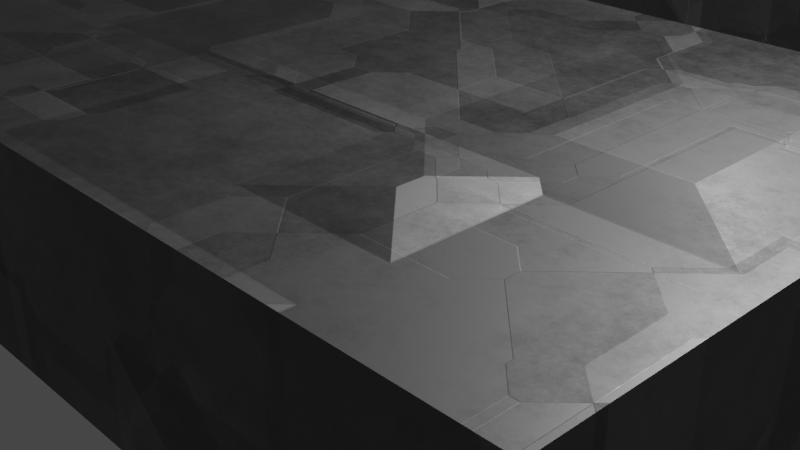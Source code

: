 # Source: PlatformsSizesInOBSIDIAN.blend  (saved by Blender 3.4.6; exported with 4.5.12 LTS)
import bpy
from mathutils import Matrix  # noqa: F401  (used for matrix-valued properties, if any)

bpy.ops.wm.read_factory_settings(use_empty=True)
scene = bpy.context.scene
scene.name = 'Scene'

# ---- collections
col_collection = bpy.data.collections.new('Collection'); scene.collection.children.link(col_collection)

# ---- images (referenced by path relative to the original .blend; pixels are not part of the script)
import os
ASSET_DIR = os.environ.get("B2B_ASSET_DIR", "")  # directory of the original .blend (textures are referenced by path, not embedded)
HERE = os.path.dirname(os.path.abspath(__file__))  # packed textures are extracted next to this script under _unpacked/

def load_image(name, relpath, width, height, colorspace="sRGB"):
    """Load a texture the original file referenced (path relative to the .blend, or extracted next to this script)."""
    p = next((c for c in (os.path.join(HERE, relpath), os.path.join(ASSET_DIR, relpath)) if relpath and os.path.exists(c)), "")
    if p:
        img = bpy.data.images.load(p, check_existing=True)
        img.name = name
    else:  # same state as the original file: an image datablock whose file is absent (Cycles renders it pink)
        img = bpy.data.images.new(name, width, height)
        img.source = "FILE"
        img.filepath = "//" + (relpath or name)
    img.colorspace_settings.name = colorspace
    return img
img_long = load_image('Long', 'Materials/Textures/011123 Textures/Long_Proper_COL.png', 1024, 1024, 'Non-Color')

# ---- materials (node trees are filled in below, after node groups)
mat_dark_metal = bpy.data.materials.new('Dark Metal')
mat_platform_proper = bpy.data.materials.new('Platform Proper')

# ---- material node trees
mat_dark_metal.use_nodes = True; mat_dark_metal.node_tree.nodes.clear()
_N = mat_dark_metal.node_tree.nodes; _L = mat_dark_metal.node_tree.links
n0 = _N.new('ShaderNodeBump'); n0.name = 'Bump.001'; n0.location = (29, -1081)
n0.inputs[0].default_value = 0.55
n0.inputs[1].default_value = 1.0
n0.inputs[2].default_value = 1.0
n1 = _N.new('ShaderNodeValToRGB'); n1.name = 'ColorRamp.003'; n1.location = (-50, -582)
n1.color_ramp.interpolation = 'CONSTANT'
while len(n1.color_ramp.elements) > 1: n1.color_ramp.elements.remove(n1.color_ramp.elements[-1])
n1.color_ramp.elements[0].position = 0.4182; n1.color_ramp.elements[0].color = (0.0, 0.0, 0.0, 1.0)
_e = n1.color_ramp.elements.new(0.5); _e.color = (1.0, 0.028, 0.002836, 1.0)
_e = n1.color_ramp.elements.new(0.6682); _e.color = (1.0, 0.0, 0.0, 1.0)
n2 = _N.new('ShaderNodeMapping'); n2.name = 'Mapping'; n2.location = (-1046, -58)
n2.width = 121
n2.inputs[3].default_value = (0.1, 0.1, 0.1)
n3 = _N.new('ShaderNodeBsdfPrincipled'); n3.name = 'Principled BSDF.001'; n3.location = (259, -389)
n3.distribution = 'GGX'
n3.subsurface_method = 'RANDOM_WALK_SKIN'
n3.inputs[0].default_value = (0.4856, 0.4856, 0.4856, 1.0)
n3.inputs[1].default_value = 1.0
n3.inputs[3].default_value = 1.45
n3.inputs[28].default_value = 10.0
n4 = _N.new('ShaderNodeOutputMaterial'); n4.name = 'Material Output'; n4.location = (970, 338)
n5 = _N.new('ShaderNodeTexNoise'); n5.name = 'Noise Texture'; n5.location = (-648, -147)
n5.inputs[3].default_value = 12.0
n5.inputs[4].default_value = 0.9083
n6 = _N.new('ShaderNodeTexVoronoi'); n6.name = 'Voronoi Texture.002'; n6.location = (-623, 470)
n6.distance = 'CHEBYCHEV'
n6.feature = 'F2'
n6.inputs[2].default_value = 2.5
n7 = _N.new('ShaderNodeTexBrick'); n7.name = 'Brick Texture'; n7.location = (-591, -876)
n7.offset_frequency = 5
n7.offset = 0.2154
n7.squash = 0.3
n7.inputs[5].default_value = 0.01
n7.inputs[6].default_value = 0.9
n8 = _N.new('ShaderNodeMixShader'); n8.name = 'Mix Shader'; n8.location = (635, 304)
n9 = _N.new('ShaderNodeTexCoord'); n9.name = 'Texture Coordinate'; n9.location = (-1226, -58)
n10 = _N.new('ShaderNodeValToRGB'); n10.name = 'ColorRamp.001'; n10.location = (-236, -1110)
while len(n10.color_ramp.elements) > 1: n10.color_ramp.elements.remove(n10.color_ramp.elements[-1])
n10.color_ramp.elements[0].position = 0.0; n10.color_ramp.elements[0].color = (1.0, 1.0, 1.0, 1.0)
_e = n10.color_ramp.elements.new(1.0); _e.color = (0.0, 0.0, 0.0, 1.0)
n11 = _N.new('ShaderNodeBump'); n11.name = 'Bump'; n11.location = (-61, 22)
n11.inputs[0].default_value = 0.7667
n11.inputs[1].default_value = 1.0
n11.inputs[2].default_value = 1.0
n12 = _N.new('ShaderNodeValToRGB'); n12.name = 'ColorRamp'; n12.location = (-669, 182)
while len(n12.color_ramp.elements) > 1: n12.color_ramp.elements.remove(n12.color_ramp.elements[-1])
n12.color_ramp.elements[0].position = 0.0; n12.color_ramp.elements[0].color = (1.0, 1.0, 1.0, 1.0)
_e = n12.color_ramp.elements.new(0.5773); _e.color = (0.0, 0.0, 0.0, 1.0)
n13 = _N.new('ShaderNodeBsdfPrincipled'); n13.name = 'Principled BSDF'; n13.location = (184, 298)
n13.distribution = 'GGX'
n13.subsurface_method = 'RANDOM_WALK_SKIN'
n13.inputs[1].default_value = 1.0
n13.inputs[3].default_value = 1.45
n13.inputs[27].default_value = (0.0, 0.0, 0.0, 1.0)
n13.inputs[28].default_value = 1.0
n14 = _N.new('ShaderNodeValToRGB'); n14.name = 'ColorRamp.005'; n14.location = (-443, 392)
n14.width = 253
n14.color_ramp.interpolation = 'CONSTANT'
while len(n14.color_ramp.elements) > 1: n14.color_ramp.elements.remove(n14.color_ramp.elements[-1])
n14.color_ramp.elements[0].position = 0.1073; n14.color_ramp.elements[0].color = (0.2098, 0.2098, 0.2098, 1.0)
_e = n14.color_ramp.elements.new(0.4034); _e.color = (0.2098, 0.2098, 0.2098, 1.0)
n15 = _N.new('ShaderNodeTexVoronoi'); n15.name = 'Voronoi Texture'; n15.location = (-866, -18)
n15.distance = 'CHEBYCHEV'
n15.feature = 'F2'
n15.inputs[2].default_value = 2.5
n16 = _N.new('ShaderNodeValToRGB'); n16.name = 'ColorRamp.002'; n16.location = (168, 542)
n16.color_ramp.interpolation = 'CONSTANT'
while len(n16.color_ramp.elements) > 1: n16.color_ramp.elements.remove(n16.color_ramp.elements[-1])
n16.color_ramp.elements[0].position = 0.004545; n16.color_ramp.elements[0].color = (1.0, 1.0, 1.0, 1.0)
_e = n16.color_ramp.elements.new(0.07273); _e.color = (0.0, 0.0, 0.0, 1.0)
n17 = _N.new('ShaderNodeTexVoronoi'); n17.name = 'Voronoi Texture.003'; n17.location = (-647, -382)
n17.distance = 'CHEBYCHEV'
n17.feature = 'F2'
n18 = _N.new('ShaderNodeValToRGB'); n18.name = 'ColorRamp.004'; n18.location = (-245, -223)
while len(n18.color_ramp.elements) > 1: n18.color_ramp.elements.remove(n18.color_ramp.elements[-1])
n18.color_ramp.elements[0].position = 0.1818; n18.color_ramp.elements[0].color = (0.1924, 0.1924, 0.1924, 1.0)
_e = n18.color_ramp.elements.new(0.8091); _e.color = (1.0, 1.0, 1.0, 1.0)
n19 = _N.new('ShaderNodeTexVoronoi'); n19.name = 'Voronoi Texture.001'; n19.location = (-855, -820)
n19.distance = 'CHEBYCHEV'
n19.feature = 'F2'
n19.inputs[2].default_value = 3.0
n20 = _N.new('ShaderNodeMix'); n20.name = 'Mix'; n20.location = (-421, -308)
n20.data_type = 'RGBA'
n20.inputs[0].default_value = 0.25
n21 = _N.new('ShaderNodeBump'); n21.name = 'Bump.002'; n21.location = (-410, -32)
n21.inputs[0].default_value = 0.2
n21.inputs[1].default_value = 1.0
n21.inputs[2].default_value = 1.0
n22 = _N.new('ShaderNodeTexImage'); n22.name = 'Image Texture'; n22.location = (625, 627)
n22.image = img_long
_L.new(n11.outputs[0], n13.inputs[5])
_L.new(n12.outputs[0], n11.inputs[3])
_L.new(n2.outputs[0], n15.inputs[0])
_L.new(n15.outputs[0], n12.inputs[0])
_L.new(n10.outputs[0], n0.inputs[3])
_L.new(n0.outputs[0], n3.inputs[5])
_L.new(n7.outputs[0], n10.inputs[0])
_L.new(n2.outputs[0], n19.inputs[0])
_L.new(n19.outputs[0], n7.inputs[0])
_L.new(n16.outputs[0], n8.inputs[0])
_L.new(n2.outputs[0], n6.inputs[0])
_L.new(n6.outputs[0], n16.inputs[0])
_L.new(n7.outputs[0], n1.inputs[0])
_L.new(n1.outputs[0], n3.inputs[27])
_L.new(n5.outputs[0], n20.inputs[6])
_L.new(n2.outputs[0], n5.inputs[0])
_L.new(n2.outputs[0], n17.inputs[0])
_L.new(n20.outputs[2], n18.inputs[0])
_L.new(n18.outputs[0], n13.inputs[2])
_L.new(n18.outputs[0], n3.inputs[2])
_L.new(n17.outputs[1], n20.inputs[7])
_L.new(n21.outputs[0], n11.inputs[4])
_L.new(n17.outputs[1], n21.inputs[3])
_L.new(n14.outputs[0], n13.inputs[0])
_L.new(n15.outputs[0], n14.inputs[0])
_L.new(n8.outputs[0], n4.inputs[0])
_L.new(n13.outputs[0], n8.inputs[1])
_L.new(n3.outputs[0], n8.inputs[2])
_L.new(n9.outputs[3], n2.inputs[0])
n4.is_active_output = True
mat_platform_proper.use_nodes = True; mat_platform_proper.node_tree.nodes.clear()
_N = mat_platform_proper.node_tree.nodes; _L = mat_platform_proper.node_tree.links
n0 = _N.new('ShaderNodeOutputMaterial'); n0.name = 'Material Output.001'; n0.location = (-148, 313)
n1 = _N.new('ShaderNodeTexWave'); n1.name = 'Wave Texture.001'; n1.location = (-1840, 294)
n1.wave_profile = 'TRI'
n1.inputs[1].default_value = 1.0
n2 = _N.new('ShaderNodeMix'); n2.name = 'Mix.002'; n2.location = (-1386, 177)
n2.data_type = 'RGBA'
n2.blend_type = 'MULTIPLY'
n2.inputs[0].default_value = 1.0
n3 = _N.new('ShaderNodeBsdfPrincipled'); n3.name = 'Principled BSDF.001'; n3.location = (-438, 313)
n3.distribution = 'GGX'
n3.subsurface_method = 'RANDOM_WALK_SKIN'
n3.inputs[3].default_value = 1.45
n3.inputs[27].default_value = (0.0, 0.0, 0.0, 1.0)
n3.inputs[28].default_value = 5.0
n4 = _N.new('ShaderNodeValToRGB'); n4.name = 'ColorRamp.001'; n4.location = (-1197, 38)
while len(n4.color_ramp.elements) > 1: n4.color_ramp.elements.remove(n4.color_ramp.elements[-1])
n4.color_ramp.elements[0].position = 0.0; n4.color_ramp.elements[0].color = (1.0, 1.0, 1.0, 1.0)
_e = n4.color_ramp.elements.new(0.000211); _e.color = (0.0, 0.0, 0.0, 1.0)
n5 = _N.new('ShaderNodeMix'); n5.name = 'Mix'; n5.location = (-658, -106)
n5.data_type = 'RGBA'
n5.blend_type = 'COLOR'
n5.inputs[0].default_value = 1.0
n6 = _N.new('ShaderNodeTexCoord'); n6.name = 'Texture Coordinate'; n6.location = (-2460, 250)
n7 = _N.new('ShaderNodeRGB'); n7.name = 'RGB'; n7.location = (-1133, -208)
n7.outputs[0].default_value = (0.05455, 0.1096, 1.0, 1.0)
n8 = _N.new('ShaderNodeTexWave'); n8.name = 'Wave Texture'; n8.location = (-1843, -19)
n8.bands_direction = 'Y'
n8.wave_profile = 'TRI'
n8.inputs[1].default_value = 1.0
n9 = _N.new('ShaderNodeValToRGB'); n9.name = 'ColorRamp'; n9.location = (-1169, 267)
n9.color_ramp.interpolation = 'CONSTANT'
while len(n9.color_ramp.elements) > 1: n9.color_ramp.elements.remove(n9.color_ramp.elements[-1])
n9.color_ramp.elements[0].position = 0.0; n9.color_ramp.elements[0].color = (1.0, 1.0, 1.0, 1.0)
_e = n9.color_ramp.elements.new(0.01); _e.color = (0.005637, 0.005992, 0.02787, 1.0)
n10 = _N.new('ShaderNodeMapping'); n10.name = 'Mapping'; n10.location = (-2280, 250)
n10.inputs[3].default_value = (5.0, 5.0, 5.0)
n11 = _N.new('ShaderNodeTexImage'); n11.name = 'Image Texture'; n11.location = (-306, 636)
n11.image = img_long
_L.new(n9.outputs[0], n3.inputs[0])
_L.new(n10.outputs[0], n8.inputs[0])
_L.new(n2.outputs[2], n9.inputs[0])
_L.new(n10.outputs[0], n1.inputs[0])
_L.new(n3.outputs[0], n0.inputs[0])
_L.new(n2.outputs[2], n4.inputs[0])
_L.new(n7.outputs[0], n5.inputs[7])
_L.new(n4.outputs[0], n5.inputs[6])
_L.new(n1.outputs[1], n2.inputs[6])
_L.new(n8.outputs[1], n2.inputs[7])
_L.new(n6.outputs[2], n10.inputs[0])
n0.is_active_output = True

# ---- world
world_world = bpy.data.worlds.new('World'); scene.world = world_world
world_world.use_nodes = True; world_world.node_tree.nodes.clear()
_N = world_world.node_tree.nodes; _L = world_world.node_tree.links
n0 = _N.new('ShaderNodeOutputWorld'); n0.name = 'World Output'; n0.location = (300, 300)
n1 = _N.new('ShaderNodeBackground'); n1.name = 'Background'; n1.location = (10, 300)
n1.inputs[0].default_value = (0.05088, 0.05088, 0.05088, 1.0)
_L.new(n1.outputs[0], n0.inputs[0])
n0.is_active_output = True
world_world.color = (0.05088, 0.05088, 0.05088)
world_world.use_sun_shadow = False
world_world.sun_shadow_jitter_overblur = 0.0

# ---- cameras
cam_camera = bpy.data.cameras.new('Camera')
cam_camera.clip_end = 100.0
cam_camera.ortho_scale = 7.314

# ---- lights
light_light = bpy.data.lights.new('Light', 'POINT')
light_light.transmission_factor = 0.0
light_light.energy = 1000.0
light_light.shadow_soft_size = 0.1
light_light.shadow_maximum_resolution = 0.006
light_light.use_absolute_resolution = True

# ---- meshes
me_cube_001 = bpy.data.meshes.new('Cube.001')
me_cube_001.from_pydata([(-5.0, 8.568, -1.0), (-5.0, 8.568, 1.0), (-5.0, 12.57, -1.0), (-5.0, 12.57, 1.0), (5.0, 8.568, -1.0), (5.0, 8.568, 1.0), (5.0, 12.57, -1.0), (5.0, 12.57, 1.0), (3.333, 12.57, -1.0), (1.667, 12.57, -1.0), (-1.49e-07, 12.57, -1.0), (-1.667, 12.57, -1.0), (-3.333, 12.57, -1.0), (-3.333, 12.57, 1.0), (-1.667, 12.57, 1.0), (1.49e-07, 12.57, 1.0), (1.667, 12.57, 1.0), (3.333, 12.57, 1.0), (-3.333, 8.568, -1.0), (-1.667, 8.568, -1.0), (1.49e-07, 8.568, -1.0), (1.667, 8.568, -1.0), (3.333, 8.568, -1.0), (3.333, 8.568, 1.0), (1.667, 8.568, 1.0), (-1.49e-07, 8.568, 1.0), (-1.667, 8.568, 1.0), (-3.333, 8.568, 1.0), (-5.0, 8.568, 0.0), (-5.0, 12.57, 0.0), (5.0, 12.57, 0.0), (5.0, 8.568, 0.0), (3.333, 8.568, 0.0), (1.667, 8.568, 0.0), (0.0, 8.568, 0.0), (-1.667, 8.568, 0.0), (-3.333, 8.568, 0.0), (-3.333, 12.57, 0.0), (-1.667, 12.57, 0.0), (0.0, 12.57, 0.0), (1.667, 12.57, 0.0), (3.333, 12.57, 0.0)], [], [(28, 1, 3, 29), (41, 17, 7, 30), (30, 7, 5, 31), (36, 27, 1, 28), (8, 6, 4, 22), (13, 3, 1, 27), (7, 17, 23, 5), (17, 16, 24, 23), (16, 15, 25, 24), (15, 14, 26, 25), (14, 13, 27, 26), (2, 12, 18, 0), (12, 11, 19, 18), (11, 10, 20, 19), (10, 9, 21, 20), (9, 8, 22, 21), (31, 5, 23, 32), (32, 23, 24, 33), (33, 24, 25, 34), (34, 25, 26, 35), (35, 26, 27, 36), (29, 3, 13, 37), (37, 13, 14, 38), (38, 14, 15, 39), (39, 15, 16, 40), (40, 16, 17, 41), (9, 40, 41, 8), (10, 39, 40, 9), (11, 38, 39, 10), (12, 37, 38, 11), (2, 29, 37, 12), (19, 35, 36, 18), (20, 34, 35, 19), (21, 33, 34, 20), (22, 32, 33, 21), (4, 31, 32, 22), (18, 36, 28, 0), (6, 30, 31, 4), (8, 41, 30, 6), (0, 28, 29, 2)])
_uv = me_cube_001.uv_layers.new(name='UVMap')
_uv.uv.foreach_set('vector', [0.4286, 0.07153, 0.4286, 0.1429, 0.1429, 0.1429, 0.1429, 0.07153, 0.07153, 0.738, 0.1429, 0.738, 0.1429, 0.8571, 0.07153, 0.8571, 0.1429, 0.9285, 0.1429, 0.8571, 0.4286, 0.8571, 0.4286, 0.9285, 0.5, 0.262, 0.4286, 0.262, 0.4286, 0.1429, 0.5, 0.1429, 0.8573, 0.5952, 0.8573, 0.7142, 0.5717, 0.7142, 0.5717, 0.5952, 0.1429, 0.262, 0.1429, 0.1429, 0.4286, 0.1429, 0.4286, 0.262, 0.1429, 0.8571, 0.1429, 0.738, 0.4286, 0.738, 0.4286, 0.8571, 0.1429, 0.738, 0.1429, 0.619, 0.4286, 0.619, 0.4286, 0.738, 0.1429, 0.619, 0.1429, 0.5, 0.4286, 0.5, 0.4286, 0.619, 0.1429, 0.5, 0.1429, 0.381, 0.4286, 0.381, 0.4286, 0.5, 0.1429, 0.381, 0.1429, 0.262, 0.4286, 0.262, 0.4286, 0.381, 0.8573, 0.0001211, 0.8573, 0.1191, 0.5717, 0.1191, 0.5717, 0.0001211, 0.8573, 0.1191, 0.8573, 0.2382, 0.5717, 0.2382, 0.5717, 0.1191, 0.8573, 0.2382, 0.8573, 0.3572, 0.5717, 0.3572, 0.5717, 0.2382, 0.8573, 0.3572, 0.8573, 0.4762, 0.5717, 0.4762, 0.5717, 0.3572, 0.8573, 0.4762, 0.8573, 0.5952, 0.5717, 0.5952, 0.5717, 0.4762, 0.5, 0.8571, 0.4286, 0.8571, 0.4286, 0.738, 0.5, 0.738, 0.5, 0.738, 0.4286, 0.738, 0.4286, 0.619, 0.5, 0.619, 0.5, 0.619, 0.4286, 0.619, 0.4286, 0.5, 0.5, 0.5, 0.5, 0.5, 0.4286, 0.5, 0.4286, 0.381, 0.5, 0.381, 0.5, 0.381, 0.4286, 0.381, 0.4286, 0.262, 0.5, 0.262, 0.07153, 0.1429, 0.1429, 0.1429, 0.1429, 0.262, 0.07153, 0.262, 0.07153, 0.262, 0.1429, 0.262, 0.1429, 0.381, 0.07153, 0.381, 0.07153, 0.381, 0.1429, 0.381, 0.1429, 0.5, 0.07153, 0.5, 0.07153, 0.5, 0.1429, 0.5, 0.1429, 0.619, 0.07153, 0.619, 0.07153, 0.619, 0.1429, 0.619, 0.1429, 0.738, 0.07153, 0.738, 0.0001211, 0.619, 0.07153, 0.619, 0.07153, 0.738, 0.0001211, 0.738, 0.0001211, 0.5, 0.07153, 0.5, 0.07153, 0.619, 0.0001211, 0.619, 0.0001211, 0.381, 0.07153, 0.381, 0.07153, 0.5, 0.0001211, 0.5, 0.0001211, 0.262, 0.07153, 0.262, 0.07153, 0.381, 0.0001211, 0.381, 0.0001211, 0.1429, 0.07153, 0.1429, 0.07153, 0.262, 0.0001211, 0.262, 0.5714, 0.381, 0.5, 0.381, 0.5, 0.262, 0.5714, 0.262, 0.5714, 0.5, 0.5, 0.5, 0.5, 0.381, 0.5714, 0.381, 0.5714, 0.619, 0.5, 0.619, 0.5, 0.5, 0.5714, 0.5, 0.5714, 0.738, 0.5, 0.738, 0.5, 0.619, 0.5714, 0.619, 0.5714, 0.8571, 0.5, 0.8571, 0.5, 0.738, 0.5714, 0.738, 0.5714, 0.262, 0.5, 0.262, 0.5, 0.1429, 0.5714, 0.1429, 0.1429, 0.9999, 0.1429, 0.9285, 0.4286, 0.9285, 0.4286, 0.9999, 0.0001211, 0.738, 0.07153, 0.738, 0.07153, 0.8571, 0.0001211, 0.8571, 0.4286, 0.0001206, 0.4286, 0.07153, 0.1429, 0.07153, 0.1429, 0.0001206])
me_cube_001.materials.append(mat_dark_metal)
me_cube_001.update()
me_cube = bpy.data.meshes.new('Cube')
me_cube.from_pydata([(-5.0, -24.94, -2.0), (-5.0, -24.94, 2.0), (-5.0, -12.94, -2.0), (-5.0, -12.94, 2.0), (5.0, -24.94, -2.0), (5.0, -24.94, 2.0), (5.0, -12.94, -2.0), (5.0, -12.94, 2.0), (-5.0, -14.65, -2.0), (-5.0, -16.37, -2.0), (-5.0, -18.08, -2.0), (-5.0, -19.8, -2.0), (-5.0, -21.51, -2.0), (-5.0, -23.23, -2.0), (-5.0, -23.23, 2.0), (-5.0, -21.51, 2.0), (-5.0, -19.8, 2.0), (-5.0, -18.08, 2.0), (-5.0, -16.37, 2.0), (-5.0, -14.65, 2.0), (5.0, -23.23, -2.0), (5.0, -21.51, -2.0), (5.0, -19.8, -2.0), (5.0, -18.08, -2.0), (5.0, -16.37, -2.0), (5.0, -14.65, -2.0), (5.0, -14.65, 2.0), (5.0, -16.37, 2.0), (5.0, -18.08, 2.0), (5.0, -19.8, 2.0), (5.0, -21.51, 2.0), (5.0, -23.23, 2.0), (3.333, -12.94, -2.0), (1.667, -12.94, -2.0), (-1.49e-07, -12.94, -2.0), (-1.667, -12.94, -2.0), (-3.333, -12.94, -2.0), (-3.333, -12.94, 2.0), (-1.667, -12.94, 2.0), (1.49e-07, -12.94, 2.0), (1.667, -12.94, 2.0), (3.333, -12.94, 2.0), (-3.333, -24.94, -2.0), (-1.667, -24.94, -2.0), (1.49e-07, -24.94, -2.0), (1.667, -24.94, -2.0), (3.333, -24.94, -2.0), (3.333, -24.94, 2.0), (1.667, -24.94, 2.0), (-1.49e-07, -24.94, 2.0), (-1.667, -24.94, 2.0), (-3.333, -24.94, 2.0), (-3.333, -14.65, 2.0), (-1.667, -14.65, 2.0), (1.49e-07, -14.65, 2.0), (1.667, -14.65, 2.0), (3.333, -14.65, 2.0), (-3.333, -16.37, 2.0), (-1.667, -16.37, 2.0), (1.49e-07, -16.37, 2.0), (1.667, -16.37, 2.0), (3.333, -16.37, 2.0), (-3.333, -18.08, 2.0), (-1.667, -18.08, 2.0), (1.49e-07, -18.08, 2.0), (1.667, -18.08, 2.0), (3.333, -18.08, 2.0), (-3.333, -19.8, 2.0), (-1.667, -19.8, 2.0), (1.49e-07, -19.8, 2.0), (1.667, -19.8, 2.0), (3.333, -19.8, 2.0), (-3.333, -21.51, 2.0), (-1.667, -21.51, 2.0), (1.49e-07, -21.51, 2.0), (1.667, -21.51, 2.0), (3.333, -21.51, 2.0), (-3.333, -23.23, 2.0), (-1.667, -23.23, 2.0), (1.49e-07, -23.23, 2.0), (1.667, -23.23, 2.0), (3.333, -23.23, 2.0), (3.333, -14.65, -2.0), (1.667, -14.65, -2.0), (-1.49e-07, -14.65, -2.0), (-1.667, -14.65, -2.0), (-3.333, -14.65, -2.0), (3.333, -16.37, -2.0), (1.667, -16.37, -2.0), (-1.49e-07, -16.37, -2.0), (-1.667, -16.37, -2.0), (-3.333, -16.37, -2.0), (3.333, -18.08, -2.0), (1.667, -18.08, -2.0), (-1.49e-07, -18.08, -2.0), (-1.667, -18.08, -2.0), (-3.333, -18.08, -2.0), (3.333, -19.8, -2.0), (1.667, -19.8, -2.0), (-1.49e-07, -19.8, -2.0), (-1.667, -19.8, -2.0), (-3.333, -19.8, -2.0), (3.333, -21.51, -2.0), (1.667, -21.51, -2.0), (-1.49e-07, -21.51, -2.0), (-1.667, -21.51, -2.0), (-3.333, -21.51, -2.0), (3.333, -23.23, -2.0), (1.667, -23.23, -2.0), (-1.49e-07, -23.23, -2.0), (-1.667, -23.23, -2.0), (-3.333, -23.23, -2.0), (-5.0, -24.94, 0.0), (-5.0, -12.94, 0.0), (5.0, -12.94, 0.0), (5.0, -24.94, 0.0), (5.0, -14.65, 0.0), (5.0, -16.37, 0.0), (5.0, -18.08, 0.0), (5.0, -19.8, 0.0), (5.0, -21.51, 0.0), (5.0, -23.23, 0.0), (-5.0, -23.23, 0.0), (-5.0, -21.51, 0.0), (-5.0, -19.8, 0.0), (-5.0, -18.08, 0.0), (-5.0, -16.37, 0.0), (-5.0, -14.65, 0.0), (3.333, -24.94, 0.0), (1.667, -24.94, 0.0), (0.0, -24.94, 0.0), (-1.667, -24.94, 0.0), (-3.333, -24.94, 0.0), (-3.333, -12.94, 0.0), (-1.667, -12.94, 0.0), (0.0, -12.94, 0.0), (1.667, -12.94, 0.0), (3.333, -12.94, 0.0)], [], [(127, 19, 3, 113), (137, 41, 7, 114), (121, 31, 5, 115), (132, 51, 1, 112), (107, 20, 4, 46), (77, 14, 1, 51), (37, 3, 19, 52), (52, 19, 18, 57), (57, 18, 17, 62), (62, 17, 16, 67), (67, 16, 15, 72), (72, 15, 14, 77), (32, 6, 25, 82), (82, 25, 24, 87), (87, 24, 23, 92), (92, 23, 22, 97), (97, 22, 21, 102), (102, 21, 20, 107), (114, 7, 26, 116), (116, 26, 27, 117), (117, 27, 28, 118), (118, 28, 29, 119), (119, 29, 30, 120), (120, 30, 31, 121), (112, 1, 14, 122), (122, 14, 15, 123), (123, 15, 16, 124), (124, 16, 17, 125), (125, 17, 18, 126), (126, 18, 19, 127), (12, 106, 111, 13), (106, 105, 110, 111), (105, 104, 109, 110), (104, 103, 108, 109), (103, 102, 107, 108), (11, 101, 106, 12), (101, 100, 105, 106), (100, 99, 104, 105), (99, 98, 103, 104), (98, 97, 102, 103), (10, 96, 101, 11), (96, 95, 100, 101), (95, 94, 99, 100), (94, 93, 98, 99), (93, 92, 97, 98), (9, 91, 96, 10), (91, 90, 95, 96), (90, 89, 94, 95), (89, 88, 93, 94), (88, 87, 92, 93), (8, 86, 91, 9), (86, 85, 90, 91), (85, 84, 89, 90), (84, 83, 88, 89), (83, 82, 87, 88), (2, 36, 86, 8), (36, 35, 85, 86), (35, 34, 84, 85), (34, 33, 83, 84), (33, 32, 82, 83), (30, 76, 81, 31), (76, 75, 80, 81), (75, 74, 79, 80), (74, 73, 78, 79), (73, 72, 77, 78), (29, 71, 76, 30), (71, 70, 75, 76), (70, 69, 74, 75), (69, 68, 73, 74), (68, 67, 72, 73), (28, 66, 71, 29), (66, 65, 70, 71), (65, 64, 69, 70), (64, 63, 68, 69), (63, 62, 67, 68), (27, 61, 66, 28), (61, 60, 65, 66), (60, 59, 64, 65), (59, 58, 63, 64), (58, 57, 62, 63), (26, 56, 61, 27), (56, 55, 60, 61), (55, 54, 59, 60), (54, 53, 58, 59), (53, 52, 57, 58), (7, 41, 56, 26), (41, 40, 55, 56), (40, 39, 54, 55), (39, 38, 53, 54), (38, 37, 52, 53), (31, 81, 47, 5), (81, 80, 48, 47), (80, 79, 49, 48), (79, 78, 50, 49), (78, 77, 51, 50), (13, 111, 42, 0), (111, 110, 43, 42), (110, 109, 44, 43), (109, 108, 45, 44), (108, 107, 46, 45), (115, 5, 47, 128), (128, 47, 48, 129), (129, 48, 49, 130), (130, 49, 50, 131), (131, 50, 51, 132), (113, 3, 37, 133), (133, 37, 38, 134), (134, 38, 39, 135), (135, 39, 40, 136), (136, 40, 41, 137), (33, 136, 137, 32), (34, 135, 136, 33), (35, 134, 135, 34), (36, 133, 134, 35), (2, 113, 133, 36), (43, 131, 132, 42), (44, 130, 131, 43), (45, 129, 130, 44), (46, 128, 129, 45), (4, 115, 128, 46), (9, 126, 127, 8), (10, 125, 126, 9), (11, 124, 125, 10), (12, 123, 124, 11), (13, 122, 123, 12), (0, 112, 122, 13), (21, 120, 121, 20), (22, 119, 120, 21), (23, 118, 119, 22), (24, 117, 118, 23), (25, 116, 117, 24), (6, 114, 116, 25), (42, 132, 112, 0), (20, 121, 115, 4), (32, 137, 114, 6), (8, 127, 113, 2)])
_uv = me_cube.uv_layers.new(name='UVMap')
_uv.uv.foreach_set('vector', [0.5102, 0.5714, 0.5102, 0.5, 0.5714, 0.5, 0.5714, 0.5714, 0.6428, 0.9404, 0.7142, 0.9404, 0.7142, 0.9999, 0.6428, 0.9999, 0.2041, 0.0715, 0.2041, 0.1429, 0.1429, 0.1429, 0.1429, 0.0715, 0.0715, 0.7023, 8.44e-05, 0.7023, 8.44e-05, 0.6428, 0.0715, 0.6428, 0.2041, 0.9404, 0.2041, 0.9999, 0.1429, 0.9999, 0.1429, 0.9404, 0.2041, 0.4405, 0.2041, 0.5, 0.1429, 0.5, 0.1429, 0.4405, 0.5714, 0.4405, 0.5714, 0.5, 0.5102, 0.5, 0.5102, 0.4405, 0.5102, 0.4405, 0.5102, 0.5, 0.449, 0.5, 0.449, 0.4405, 0.449, 0.4405, 0.449, 0.5, 0.3878, 0.5, 0.3878, 0.4405, 0.3878, 0.4405, 0.3878, 0.5, 0.3266, 0.5, 0.3266, 0.4405, 0.3266, 0.4405, 0.3266, 0.5, 0.2653, 0.5, 0.2653, 0.4405, 0.2653, 0.4405, 0.2653, 0.5, 0.2041, 0.5, 0.2041, 0.4405, 0.5714, 0.9404, 0.5714, 0.9999, 0.5102, 0.9999, 0.5102, 0.9404, 0.5102, 0.9404, 0.5102, 0.9999, 0.449, 0.9999, 0.449, 0.9404, 0.449, 0.9404, 0.449, 0.9999, 0.3878, 0.9999, 0.3878, 0.9404, 0.3878, 0.9404, 0.3878, 0.9999, 0.3266, 0.9999, 0.3266, 0.9404, 0.3266, 0.9404, 0.3266, 0.9999, 0.2653, 0.9999, 0.2653, 0.9404, 0.2653, 0.9404, 0.2653, 0.9999, 0.2041, 0.9999, 0.2041, 0.9404, 0.5714, 0.0715, 0.5714, 0.1429, 0.5102, 0.1429, 0.5102, 0.0715, 0.5102, 0.0715, 0.5102, 0.1429, 0.449, 0.1429, 0.449, 0.0715, 0.449, 0.0715, 0.449, 0.1429, 0.3878, 0.1429, 0.3878, 0.0715, 0.3878, 0.0715, 0.3878, 0.1429, 0.3266, 0.1429, 0.3266, 0.0715, 0.3266, 0.0715, 0.3266, 0.1429, 0.2653, 0.1429, 0.2653, 0.0715, 0.2653, 0.0715, 0.2653, 0.1429, 0.2041, 0.1429, 0.2041, 0.0715, 0.1429, 0.5714, 0.1429, 0.5, 0.2041, 0.5, 0.2041, 0.5714, 0.2041, 0.5714, 0.2041, 0.5, 0.2653, 0.5, 0.2653, 0.5714, 0.2653, 0.5714, 0.2653, 0.5, 0.3266, 0.5, 0.3266, 0.5714, 0.3266, 0.5714, 0.3266, 0.5, 0.3878, 0.5, 0.3878, 0.5714, 0.3878, 0.5714, 0.3878, 0.5, 0.449, 0.5, 0.449, 0.5714, 0.449, 0.5714, 0.449, 0.5, 0.5102, 0.5, 0.5102, 0.5714, 0.2653, 0.6428, 0.2653, 0.7023, 0.2041, 0.7023, 0.2041, 0.6428, 0.2653, 0.7023, 0.2653, 0.7619, 0.2041, 0.7619, 0.2041, 0.7023, 0.2653, 0.7619, 0.2653, 0.8214, 0.2041, 0.8214, 0.2041, 0.7619, 0.2653, 0.8214, 0.2653, 0.8809, 0.2041, 0.8809, 0.2041, 0.8214, 0.2653, 0.8809, 0.2653, 0.9404, 0.2041, 0.9404, 0.2041, 0.8809, 0.3266, 0.6428, 0.3266, 0.7023, 0.2653, 0.7023, 0.2653, 0.6428, 0.3266, 0.7023, 0.3266, 0.7619, 0.2653, 0.7619, 0.2653, 0.7023, 0.3266, 0.7619, 0.3266, 0.8214, 0.2653, 0.8214, 0.2653, 0.7619, 0.3266, 0.8214, 0.3266, 0.8809, 0.2653, 0.8809, 0.2653, 0.8214, 0.3266, 0.8809, 0.3266, 0.9404, 0.2653, 0.9404, 0.2653, 0.8809, 0.3878, 0.6428, 0.3878, 0.7023, 0.3266, 0.7023, 0.3266, 0.6428, 0.3878, 0.7023, 0.3878, 0.7619, 0.3266, 0.7619, 0.3266, 0.7023, 0.3878, 0.7619, 0.3878, 0.8214, 0.3266, 0.8214, 0.3266, 0.7619, 0.3878, 0.8214, 0.3878, 0.8809, 0.3266, 0.8809, 0.3266, 0.8214, 0.3878, 0.8809, 0.3878, 0.9404, 0.3266, 0.9404, 0.3266, 0.8809, 0.449, 0.6428, 0.449, 0.7023, 0.3878, 0.7023, 0.3878, 0.6428, 0.449, 0.7023, 0.449, 0.7619, 0.3878, 0.7619, 0.3878, 0.7023, 0.449, 0.7619, 0.449, 0.8214, 0.3878, 0.8214, 0.3878, 0.7619, 0.449, 0.8214, 0.449, 0.8809, 0.3878, 0.8809, 0.3878, 0.8214, 0.449, 0.8809, 0.449, 0.9404, 0.3878, 0.9404, 0.3878, 0.8809, 0.5102, 0.6428, 0.5102, 0.7023, 0.449, 0.7023, 0.449, 0.6428, 0.5102, 0.7023, 0.5102, 0.7619, 0.449, 0.7619, 0.449, 0.7023, 0.5102, 0.7619, 0.5102, 0.8214, 0.449, 0.8214, 0.449, 0.7619, 0.5102, 0.8214, 0.5102, 0.8809, 0.449, 0.8809, 0.449, 0.8214, 0.5102, 0.8809, 0.5102, 0.9404, 0.449, 0.9404, 0.449, 0.8809, 0.5714, 0.6428, 0.5714, 0.7023, 0.5102, 0.7023, 0.5102, 0.6428, 0.5714, 0.7023, 0.5714, 0.7619, 0.5102, 0.7619, 0.5102, 0.7023, 0.5714, 0.7619, 0.5714, 0.8214, 0.5102, 0.8214, 0.5102, 0.7619, 0.5714, 0.8214, 0.5714, 0.8809, 0.5102, 0.8809, 0.5102, 0.8214, 0.5714, 0.8809, 0.5714, 0.9404, 0.5102, 0.9404, 0.5102, 0.8809, 0.2653, 0.1429, 0.2653, 0.2024, 0.2041, 0.2024, 0.2041, 0.1429, 0.2653, 0.2024, 0.2653, 0.2619, 0.2041, 0.2619, 0.2041, 0.2024, 0.2653, 0.2619, 0.2653, 0.3215, 0.2041, 0.3215, 0.2041, 0.2619, 0.2653, 0.3215, 0.2653, 0.381, 0.2041, 0.381, 0.2041, 0.3215, 0.2653, 0.381, 0.2653, 0.4405, 0.2041, 0.4405, 0.2041, 0.381, 0.3266, 0.1429, 0.3266, 0.2024, 0.2653, 0.2024, 0.2653, 0.1429, 0.3266, 0.2024, 0.3266, 0.2619, 0.2653, 0.2619, 0.2653, 0.2024, 0.3266, 0.2619, 0.3266, 0.3215, 0.2653, 0.3215, 0.2653, 0.2619, 0.3266, 0.3215, 0.3266, 0.381, 0.2653, 0.381, 0.2653, 0.3215, 0.3266, 0.381, 0.3266, 0.4405, 0.2653, 0.4405, 0.2653, 0.381, 0.3878, 0.1429, 0.3878, 0.2024, 0.3266, 0.2024, 0.3266, 0.1429, 0.3878, 0.2024, 0.3878, 0.2619, 0.3266, 0.2619, 0.3266, 0.2024, 0.3878, 0.2619, 0.3878, 0.3215, 0.3266, 0.3215, 0.3266, 0.2619, 0.3878, 0.3215, 0.3878, 0.381, 0.3266, 0.381, 0.3266, 0.3215, 0.3878, 0.381, 0.3878, 0.4405, 0.3266, 0.4405, 0.3266, 0.381, 0.449, 0.1429, 0.449, 0.2024, 0.3878, 0.2024, 0.3878, 0.1429, 0.449, 0.2024, 0.449, 0.2619, 0.3878, 0.2619, 0.3878, 0.2024, 0.449, 0.2619, 0.449, 0.3215, 0.3878, 0.3215, 0.3878, 0.2619, 0.449, 0.3215, 0.449, 0.381, 0.3878, 0.381, 0.3878, 0.3215, 0.449, 0.381, 0.449, 0.4405, 0.3878, 0.4405, 0.3878, 0.381, 0.5102, 0.1429, 0.5102, 0.2024, 0.449, 0.2024, 0.449, 0.1429, 0.5102, 0.2024, 0.5102, 0.2619, 0.449, 0.2619, 0.449, 0.2024, 0.5102, 0.2619, 0.5102, 0.3215, 0.449, 0.3215, 0.449, 0.2619, 0.5102, 0.3215, 0.5102, 0.381, 0.449, 0.381, 0.449, 0.3215, 0.5102, 0.381, 0.5102, 0.4405, 0.449, 0.4405, 0.449, 0.381, 0.5714, 0.1429, 0.5714, 0.2024, 0.5102, 0.2024, 0.5102, 0.1429, 0.5714, 0.2024, 0.5714, 0.2619, 0.5102, 0.2619, 0.5102, 0.2024, 0.5714, 0.2619, 0.5714, 0.3215, 0.5102, 0.3215, 0.5102, 0.2619, 0.5714, 0.3215, 0.5714, 0.381, 0.5102, 0.381, 0.5102, 0.3215, 0.5714, 0.381, 0.5714, 0.4405, 0.5102, 0.4405, 0.5102, 0.381, 0.2041, 0.1429, 0.2041, 0.2024, 0.1429, 0.2024, 0.1429, 0.1429, 0.2041, 0.2024, 0.2041, 0.2619, 0.1429, 0.2619, 0.1429, 0.2024, 0.2041, 0.2619, 0.2041, 0.3215, 0.1429, 0.3215, 0.1429, 0.2619, 0.2041, 0.3215, 0.2041, 0.381, 0.1429, 0.381, 0.1429, 0.3215, 0.2041, 0.381, 0.2041, 0.4405, 0.1429, 0.4405, 0.1429, 0.381, 0.2041, 0.6428, 0.2041, 0.7023, 0.1429, 0.7023, 0.1429, 0.6428, 0.2041, 0.7023, 0.2041, 0.7619, 0.1429, 0.7619, 0.1429, 0.7023, 0.2041, 0.7619, 0.2041, 0.8214, 0.1429, 0.8214, 0.1429, 0.7619, 0.2041, 0.8214, 0.2041, 0.8809, 0.1429, 0.8809, 0.1429, 0.8214, 0.2041, 0.8809, 0.2041, 0.9404, 0.1429, 0.9404, 0.1429, 0.8809, 0.0715, 0.9999, 8.44e-05, 0.9999, 8.44e-05, 0.9404, 0.0715, 0.9404, 0.0715, 0.9404, 8.44e-05, 0.9404, 8.44e-05, 0.8809, 0.0715, 0.8809, 0.0715, 0.8809, 8.44e-05, 0.8809, 8.44e-05, 0.8214, 0.0715, 0.8214, 0.0715, 0.8214, 8.44e-05, 0.8214, 8.44e-05, 0.7619, 0.0715, 0.7619, 0.0715, 0.7619, 8.44e-05, 0.7619, 8.44e-05, 0.7023, 0.0715, 0.7023, 0.6428, 0.6428, 0.7142, 0.6428, 0.7142, 0.7023, 0.6428, 0.7023, 0.6428, 0.7023, 0.7142, 0.7023, 0.7142, 0.7619, 0.6428, 0.7619, 0.6428, 0.7619, 0.7142, 0.7619, 0.7142, 0.8214, 0.6428, 0.8214, 0.6428, 0.8214, 0.7142, 0.8214, 0.7142, 0.8809, 0.6428, 0.8809, 0.6428, 0.8809, 0.7142, 0.8809, 0.7142, 0.9404, 0.6428, 0.9404, 0.5714, 0.8809, 0.6428, 0.8809, 0.6428, 0.9404, 0.5714, 0.9404, 0.5714, 0.8214, 0.6428, 0.8214, 0.6428, 0.8809, 0.5714, 0.8809, 0.5714, 0.7619, 0.6428, 0.7619, 0.6428, 0.8214, 0.5714, 0.8214, 0.5714, 0.7023, 0.6428, 0.7023, 0.6428, 0.7619, 0.5714, 0.7619, 0.5714, 0.6428, 0.6428, 0.6428, 0.6428, 0.7023, 0.5714, 0.7023, 0.1429, 0.7619, 0.0715, 0.7619, 0.0715, 0.7023, 0.1429, 0.7023, 0.1429, 0.8214, 0.0715, 0.8214, 0.0715, 0.7619, 0.1429, 0.7619, 0.1429, 0.8809, 0.0715, 0.8809, 0.0715, 0.8214, 0.1429, 0.8214, 0.1429, 0.9404, 0.0715, 0.9404, 0.0715, 0.8809, 0.1429, 0.8809, 0.1429, 0.9999, 0.0715, 0.9999, 0.0715, 0.9404, 0.1429, 0.9404, 0.449, 0.6428, 0.449, 0.5714, 0.5102, 0.5714, 0.5102, 0.6428, 0.3878, 0.6428, 0.3878, 0.5714, 0.449, 0.5714, 0.449, 0.6428, 0.3266, 0.6428, 0.3266, 0.5714, 0.3878, 0.5714, 0.3878, 0.6428, 0.2653, 0.6428, 0.2653, 0.5714, 0.3266, 0.5714, 0.3266, 0.6428, 0.2041, 0.6428, 0.2041, 0.5714, 0.2653, 0.5714, 0.2653, 0.6428, 0.1429, 0.6428, 0.1429, 0.5714, 0.2041, 0.5714, 0.2041, 0.6428, 0.2653, 8.488e-05, 0.2653, 0.0715, 0.2041, 0.0715, 0.2041, 8.488e-05, 0.3266, 8.488e-05, 0.3266, 0.0715, 0.2653, 0.0715, 0.2653, 8.488e-05, 0.3878, 8.488e-05, 0.3878, 0.0715, 0.3266, 0.0715, 0.3266, 8.488e-05, 0.449, 8.488e-05, 0.449, 0.0715, 0.3878, 0.0715, 0.3878, 8.488e-05, 0.5102, 8.488e-05, 0.5102, 0.0715, 0.449, 0.0715, 0.449, 8.488e-05, 0.5714, 8.488e-05, 0.5714, 0.0715, 0.5102, 0.0715, 0.5102, 8.488e-05, 0.1429, 0.7023, 0.0715, 0.7023, 0.0715, 0.6428, 0.1429, 0.6428, 0.2041, 8.488e-05, 0.2041, 0.0715, 0.1429, 0.0715, 0.1429, 8.488e-05, 0.5714, 0.9404, 0.6428, 0.9404, 0.6428, 0.9999, 0.5714, 0.9999, 0.5102, 0.6428, 0.5102, 0.5714, 0.5714, 0.5714, 0.5714, 0.6428])
me_cube.materials.append(mat_platform_proper)
me_cube.update()
me_cube_002 = bpy.data.meshes.new('Cube.002')
me_cube_002.from_pydata([(-5.0, 16.64, -0.5), (-5.0, 16.64, 0.5), (-5.0, 22.64, -0.5), (-5.0, 22.64, 0.5), (5.0, 16.64, -0.5), (5.0, 16.64, 0.5), (5.0, 22.64, -0.5), (5.0, 22.64, 0.5)], [], [(0, 1, 3, 2), (2, 3, 7, 6), (6, 7, 5, 4), (4, 5, 1, 0), (2, 6, 4, 0), (7, 3, 1, 5)])
_uv = me_cube_002.uv_layers.new(name='UVMap')
_uv.uv.foreach_set('vector', [0.4999, 0.0001254, 0.4999, 0.07152, 0.07152, 0.07152, 0.07152, 0.0001254, 0.0001259, 0.07152, 0.07152, 0.07152, 0.07152, 0.7854, 0.0001259, 0.7854, 0.07152, 0.8568, 0.07152, 0.7854, 0.4999, 0.7854, 0.4999, 0.8568, 0.5713, 0.7854, 0.4999, 0.7854, 0.4999, 0.07152, 0.5713, 0.07152, 0.9999, 0.0001259, 0.9999, 0.7141, 0.5715, 0.7141, 0.5715, 0.0001259, 0.07152, 0.7854, 0.07152, 0.07152, 0.4999, 0.07152, 0.4999, 0.7854])
me_cube_002.materials.append(mat_dark_metal)
me_cube_002.update()
me_cube_004 = bpy.data.meshes.new('Cube.004')
me_cube_004.from_pydata([(-5.0, -2.0, -2.0), (-5.0, -2.0, 2.0), (-5.0, 2.0, -2.0), (-5.0, 2.0, 2.0), (5.0, -2.0, -2.0), (5.0, -2.0, 2.0), (5.0, 2.0, -2.0), (5.0, 2.0, 2.0), (0.0, 2.0, -2.0), (0.0, 2.0, 2.0), (0.0, -2.0, -2.0), (0.0, -2.0, 2.0), (-5.0, -2.0, 0.0), (-5.0, 2.0, 0.0), (5.0, 2.0, 0.0), (5.0, -2.0, 0.0), (0.0, -2.0, 0.0), (0.0, 2.0, 0.0), (-5.0, -4.0, 0.0), (-5.0, -4.0, 2.0), (0.0, -4.0, 2.0), (5.0, -4.0, 2.0), (5.0, -4.0, 0.0), (0.0, -4.0, 0.0), (-5.0, 0.0, -2.0), (-5.0, 0.0, 2.0), (5.0, 0.0, -2.0), (5.0, 0.0, 2.0), (0.0, 0.0, 2.0), (0.0, 0.0, -2.0), (5.0, 0.0, 0.0), (-5.0, 0.0, 0.0)], [], [(31, 25, 3, 13), (17, 9, 7, 14), (30, 27, 5, 15), (11, 1, 19, 20), (29, 26, 4, 10), (28, 25, 1, 11), (27, 28, 11, 5), (24, 29, 10, 0), (5, 11, 20, 21), (13, 3, 9, 17), (2, 13, 17, 8), (4, 15, 16, 10), (10, 16, 12, 0), (26, 30, 15, 4), (8, 17, 14, 6), (24, 31, 13, 2), (23, 20, 19, 18), (22, 21, 20, 23), (16, 15, 22, 23), (1, 12, 18, 19), (15, 5, 21, 22), (12, 16, 23, 18), (0, 12, 31, 24), (6, 14, 30, 26), (2, 8, 29, 24), (7, 9, 28, 27), (9, 3, 25, 28), (8, 6, 26, 29), (14, 7, 27, 30), (12, 1, 25, 31)])
_uv = me_cube_004.uv_layers.new(name='UVMap')
_uv.uv.foreach_set('vector', [0.3, 0.1, 0.3, 0.2, 0.2, 0.2, 0.2, 0.1, 0.1, 0.45, 0.2, 0.45, 0.2, 0.7, 0.1, 0.7, 0.3, 0.8, 0.3, 0.7, 0.4, 0.7, 0.4, 0.8, 0.4, 0.45, 0.4, 0.2, 0.5, 0.2, 0.5, 0.45, 0.7, 0.25, 0.7, 0.0, 0.8, 0.0, 0.8, 0.25, 0.3, 0.45, 0.3, 0.2, 0.4, 0.2, 0.4, 0.45, 0.3, 0.7, 0.3, 0.45, 0.4, 0.45, 0.4, 0.7, 0.7, 0.5, 0.7, 0.25, 0.8, 0.25, 0.8, 0.5, 0.4, 0.7, 0.4, 0.45, 0.5, 0.45, 0.5, 0.7, 0.1, 0.2, 0.2, 0.2, 0.2, 0.45, 0.1, 0.45, 0.0, 0.2, 0.1, 0.2, 0.1, 0.45, 0.0, 0.45, 0.8, 0.0, 0.9, 0.0, 0.9, 0.25, 0.8, 0.25, 0.8, 0.25, 0.9, 0.25, 0.9, 0.5, 0.8, 0.5, 0.3, 0.9, 0.3, 0.8, 0.4, 0.8, 0.4, 0.9, 0.0, 0.45, 0.1, 0.45, 0.1, 0.7, 0.0, 0.7, 0.3, 0.0, 0.3, 0.1, 0.2, 0.1, 0.2, 0.0, 0.6, 0.45, 0.5, 0.45, 0.5, 0.2, 0.6, 0.2, 0.6, 0.7, 0.5, 0.7, 0.5, 0.45, 0.6, 0.45, 0.9, 0.25, 0.9, 0.0, 1.0, 0.0, 1.0, 0.25, 0.4, 0.2, 0.4, 0.1, 0.5, 0.1, 0.5, 0.2, 0.4, 0.8, 0.4, 0.7, 0.5, 0.7, 0.5, 0.8, 0.9, 0.5, 0.9, 0.25, 1.0, 0.25, 1.0, 0.5, 0.4, 0.0, 0.4, 0.1, 0.3, 0.1, 0.3, 0.0, 0.2, 0.9, 0.2, 0.8, 0.3, 0.8, 0.3, 0.9, 0.6, 0.5, 0.6, 0.25, 0.7, 0.25, 0.7, 0.5, 0.2, 0.7, 0.2, 0.45, 0.3, 0.45, 0.3, 0.7, 0.2, 0.45, 0.2, 0.2, 0.3, 0.2, 0.3, 0.45, 0.6, 0.25, 0.6, 0.0, 0.7, 0.0, 0.7, 0.25, 0.2, 0.8, 0.2, 0.7, 0.3, 0.7, 0.3, 0.8, 0.4, 0.1, 0.4, 0.2, 0.3, 0.2, 0.3, 0.1])
me_cube_004.materials.append(mat_dark_metal)
me_cube_004.update()

# ---- objects
ob_light = bpy.data.objects.new('Light', light_light)
ob_camera = bpy.data.objects.new('Camera', cam_camera)
ob_short = bpy.data.objects.new('Short', me_cube_001)
ob_long = bpy.data.objects.new('Long', me_cube)
ob_thin = bpy.data.objects.new('Thin', me_cube_002)
ob_cube = bpy.data.objects.new('Cube', me_cube_004)

# ---- transforms, parenting, visibility, modifiers, constraints
ob_light.location = (4.076, 1.005, 5.904)
ob_light.rotation_euler = (0.6503, 0.05522, 1.866)
ob_light.lock_rotations_4d = False
ob_light.empty_display_type = 'ARROWS'
ob_light.color = (0.0, 0.0, 0.0, 0.0)
ob_light.lineart.crease_threshold = 0.0
ob_camera.location = (7.359, -6.926, 4.958)
ob_camera.rotation_euler = (1.109, 0.0, 0.8149)
ob_camera.lock_rotations_4d = False
ob_camera.empty_display_type = 'ARROWS'
ob_camera.color = (0.0, 0.0, 0.0, 0.0)
ob_camera.display_type = 'WIRE'
ob_camera.lineart.crease_threshold = 0.0
ob_short.location = (0.0, 0.0, 0.0)
ob_long.location = (0.0, 0.0, 0.0)
ob_thin.location = (0.0, 0.0, 0.0)
ob_cube.location = (0.0, 0.0, 0.0)

# ---- collection membership
col_collection.objects.link(ob_light)
col_collection.objects.link(ob_camera)
col_collection.objects.link(ob_short)
col_collection.objects.link(ob_long)
col_collection.objects.link(ob_thin)
col_collection.objects.link(ob_cube)

# ---- scene / render settings (as saved in the file)
scene.camera = ob_camera
scene.frame_start = 1; scene.frame_end = 250; scene.frame_set(1)
scene.render.engine = 'CYCLES'
scene.cycles.use_denoising = False
scene.cycles.samples = 1
scene.cycles.sampling_pattern = 'TABULATED_SOBOL'
scene.cycles.use_adaptive_sampling = False
scene.cycles.use_light_tree = False
scene.cycles.max_bounces = 1
scene.cycles.diffuse_bounces = 1
scene.cycles.glossy_bounces = 1
scene.cycles.transmission_bounces = 1
scene.cycles.volume_bounces = 1
scene.cycles.transparent_max_bounces = 1
scene.cycles.bake_type = 'NORMAL'
scene.view_settings.look = 'High Contrast'
scene.view_settings.view_transform = 'Filmic'
bpy.context.view_layer.update()
